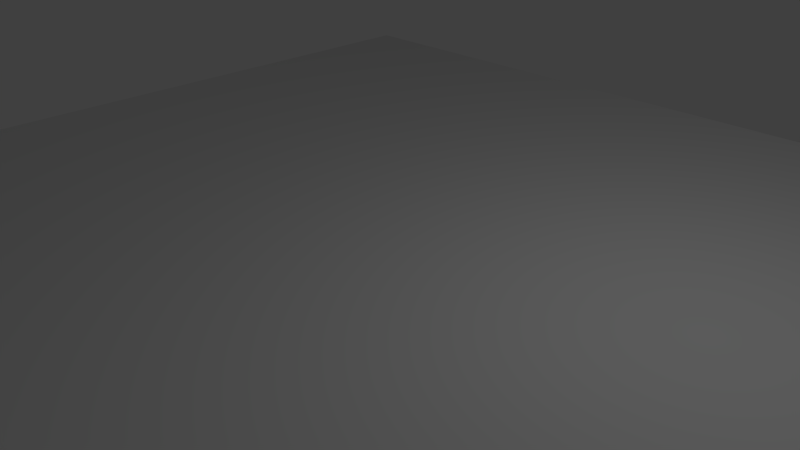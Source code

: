 # Source: map.blend  (saved by Blender 2.76.0; exported with 4.5.12 LTS)
import bpy
from mathutils import Matrix  # noqa: F401  (used for matrix-valued properties, if any)

bpy.ops.wm.read_factory_settings(use_empty=True)
scene = bpy.context.scene
scene.name = 'Scene'

# ---- collections
col_collection_1 = bpy.data.collections.new('Collection 1'); scene.collection.children.link(col_collection_1)

# ---- materials (node trees are filled in below, after node groups)
mat_002 = bpy.data.materials.new('マテリアル.002')
mat_002.alpha_threshold = 0.0
mat_002.use_transparent_shadow = False
mat_002.roughness = 0.5

# ---- material node trees

# ---- world
world_world = bpy.data.worlds.new('World'); scene.world = world_world
world_world.color = (0.05088, 0.05088, 0.05088)
world_world.use_sun_shadow = False
world_world.sun_shadow_jitter_overblur = 0.0
world_world.cycles.sampling_method = 'MANUAL'
world_world.cycles.sample_map_resolution = 256

# ---- cameras
cam_camera = bpy.data.cameras.new('Camera')
cam_camera.clip_end = 100.0
cam_camera.lens = 35.0
cam_camera.sensor_width = 32.0
cam_camera.sensor_height = 18.0
cam_camera.ortho_scale = 7.314
cam_camera.dof.focus_distance = 0.0
cam_camera.dof.aperture_fstop = 128.0

# ---- lights
light_lamp = bpy.data.lights.new('Lamp', 'POINT')
light_lamp.transmission_factor = 0.0
light_lamp.cutoff_distance = 30.0
light_lamp.energy = 100.0
light_lamp.shadow_buffer_clip_start = 1.001
light_lamp.shadow_soft_size = 0.1
light_lamp.shadow_maximum_resolution = 0.006
light_lamp.use_absolute_resolution = True
light_lamp.cycles.use_multiple_importance_sampling = False

# ---- meshes
me_x = bpy.data.meshes.new('立方体')
me_x.from_pydata([(-1.0, -1.0, -1.0), (-1.0, -1.0, 1.0), (-1.0, 1.0, -1.0), (-1.0, 1.0, 1.0), (1.0, -1.0, -1.0), (1.0, -1.0, 1.0), (1.0, 1.0, -1.0), (1.0, 1.0, 1.0)], [], [(1, 3, 2, 0), (3, 7, 6, 2), (7, 5, 4, 6), (5, 1, 0, 4), (0, 2, 6, 4), (5, 7, 3, 1)])
_uv = me_x.uv_layers.new(name='UVマップ')
_uv.uv.foreach_set('vector', [8.659e-05, 0.5, 0.25, 0.5, 0.25, 0.75, 8.659e-05, 0.75, 0.25, 0.5, 0.5, 0.5, 0.5, 0.75, 0.25, 0.75, 0.5, 0.5, 0.75, 0.5, 0.75, 0.75, 0.5, 0.75, 0.5, 0.25, 0.25, 0.25, 0.25, 8.672e-05, 0.5, 8.659e-05, 0.25, 0.9999, 0.25, 0.75, 0.5, 0.75, 0.5, 0.9999, 0.5, 0.25, 0.5, 0.5, 0.25, 0.5, 0.25, 0.25])
me_x.materials.append(mat_002)
me_x.use_remesh_preserve_volume = False
me_x.use_remesh_preserve_attributes = False
me_x.use_mirror_vertex_groups = False
me_x.update()

# ---- objects
ob_x = bpy.data.objects.new('立方体', me_x)
ob_lamp = bpy.data.objects.new('Lamp', light_lamp)
ob_camera = bpy.data.objects.new('Camera', cam_camera)

# ---- transforms, parenting, visibility, modifiers, constraints
ob_x.location = (-0.348, -0.04084, 0.176)
ob_x.scale = (7.104, 7.104, -0.05756)
ob_x.lineart.crease_threshold = 0.0
ob_lamp.location = (4.076, 1.005, 5.904)
ob_lamp.rotation_euler = (0.6503, 0.05522, 1.866)
ob_lamp.lock_rotations_4d = False
ob_lamp.empty_display_type = 'ARROWS'
ob_lamp.color = (0.0, 0.0, 0.0, 0.0)
ob_lamp.lineart.crease_threshold = 0.0
ob_camera.location = (7.481, -6.508, 5.344)
ob_camera.rotation_euler = (1.109, 0.01082, 0.8149)
ob_camera.lock_rotations_4d = False
ob_camera.empty_display_type = 'ARROWS'
ob_camera.color = (0.0, 0.0, 0.0, 0.0)
ob_camera.display_type = 'WIRE'
ob_camera.lineart.crease_threshold = 0.0

# ---- collection membership
col_collection_1.objects.link(ob_x)
col_collection_1.objects.link(ob_lamp)
col_collection_1.objects.link(ob_camera)

# ---- scene / render settings (as saved in the file)
scene.camera = ob_camera
scene.frame_start = 1; scene.frame_end = 250; scene.frame_set(162)
scene.render.engine = 'BLENDER_EEVEE_NEXT'
scene.render.resolution_percentage = 50
scene.render.dither_intensity = 0.0
scene.cycles.use_denoising = False
scene.cycles.samples = 10
scene.cycles.sampling_pattern = 'TABULATED_SOBOL'
scene.cycles.light_sampling_threshold = 0.0
scene.cycles.use_adaptive_sampling = False
scene.cycles.use_light_tree = False
scene.cycles.blur_glossy = 0.0
scene.cycles.pixel_filter_type = 'GAUSSIAN'
scene.cycles.sample_clamp_indirect = 0.0
scene.view_settings.view_transform = 'Standard'
bpy.context.view_layer.update()
